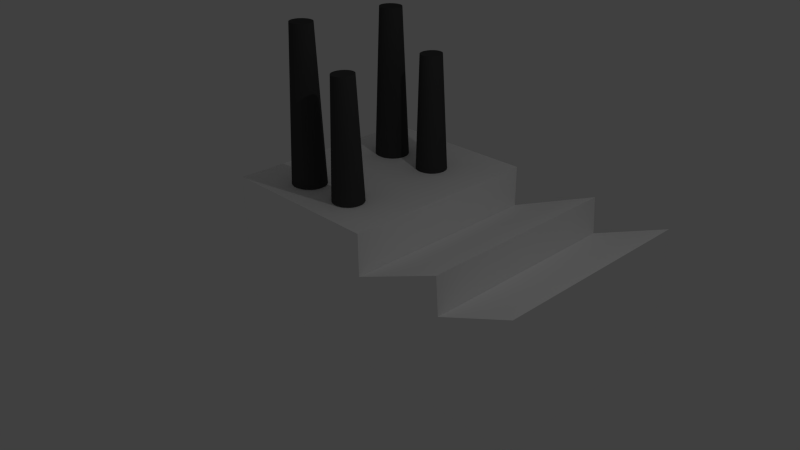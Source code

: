 # Source: usine.blend  (saved by Blender 2.73.0; exported with 4.5.12 LTS)
import bpy
from mathutils import Matrix  # noqa: F401  (used for matrix-valued properties, if any)

bpy.ops.wm.read_factory_settings(use_empty=True)
scene = bpy.context.scene
scene.name = 'Scene'

# ---- collections
col_collection_1 = bpy.data.collections.new('Collection 1'); scene.collection.children.link(col_collection_1)

# ---- materials (node trees are filled in below, after node groups)
mat_material_001 = bpy.data.materials.new('Material.001')
mat_material_001.alpha_threshold = 0.0
mat_material_001.use_transparent_shadow = False
mat_material_001.diffuse_color = (0.06072, 0.06072, 0.06072, 1.0)
mat_material_001.roughness = 0.5
mat_material = bpy.data.materials.new('Material')
mat_material.alpha_threshold = 0.0
mat_material.use_transparent_shadow = False
mat_material.diffuse_color = (1.0, 1.0, 1.0, 1.0)
mat_material.roughness = 0.5
mat_material.line_color = (0.0, 0.0, 0.0, 1.0)

# ---- material node trees

# ---- world
world_world = bpy.data.worlds.new('World'); scene.world = world_world
world_world.color = (0.05088, 0.05088, 0.05088)
world_world.use_sun_shadow = False
world_world.sun_shadow_jitter_overblur = 0.0
world_world.cycles.sampling_method = 'MANUAL'
world_world.cycles.sample_map_resolution = 256

# ---- cameras
cam_camera = bpy.data.cameras.new('Camera')
cam_camera.clip_end = 100.0
cam_camera.lens = 35.0
cam_camera.sensor_width = 32.0
cam_camera.sensor_height = 18.0
cam_camera.ortho_scale = 7.314
cam_camera.dof.focus_distance = 0.0
cam_camera.dof.aperture_fstop = 128.0

# ---- lights
light_lamp = bpy.data.lights.new('Lamp', 'POINT')
light_lamp.transmission_factor = 0.0
light_lamp.cutoff_distance = 30.0
light_lamp.energy = 100.0
light_lamp.shadow_buffer_clip_start = 1.001
light_lamp.shadow_soft_size = 0.1
light_lamp.shadow_maximum_resolution = 0.006
light_lamp.use_absolute_resolution = True
light_lamp.cycles.use_multiple_importance_sampling = False

# ---- meshes
me_cylinder_003 = bpy.data.meshes.new('Cylinder.003')
me_cylinder_003.from_pydata([(0.07693, 1.004, -1.123), (0.07348, 0.7145, 3.005), (0.1712, 0.9844, -1.123), (0.1347, 0.7021, 3.005), (0.2618, 0.9273, -1.123), (0.1936, 0.6654, 3.005), (0.3453, 0.8346, -1.123), (0.2478, 0.6058, 3.005), (0.4186, 0.7097, -1.123), (0.2954, 0.5256, 3.005), (0.4786, 0.5576, -1.123), (0.3344, 0.4279, 3.005), (0.5233, 0.3841, -1.123), (0.3634, 0.3165, 3.005), (0.5508, 0.1958, -1.123), (0.3813, 0.1955, 3.005), (0.5601, 7.468e-08, -1.123), (0.3873, 0.06973, 3.005), (0.5508, -0.1958, -1.123), (0.3813, -0.05606, 3.005), (0.5233, -0.3841, -1.123), (0.3634, -0.177, 3.005), (0.4786, -0.5576, -1.123), (0.3344, -0.2885, 3.005), (0.4186, -0.7097, -1.123), (0.2954, -0.3862, 3.005), (0.3453, -0.8346, -1.123), (0.2478, -0.4664, 3.005), (0.2618, -0.9273, -1.123), (0.1936, -0.5259, 3.005), (0.1712, -0.9844, -1.123), (0.1347, -0.5626, 3.005), (0.07693, -1.004, -1.123), (0.07348, -0.575, 3.005), (-0.01732, -0.9844, -1.123), (0.01226, -0.5626, 3.005), (-0.108, -0.9273, -1.123), (-0.0466, -0.5259, 3.005), (-0.1915, -0.8346, -1.123), (-0.1009, -0.4664, 3.005), (-0.2647, -0.7097, -1.123), (-0.1484, -0.3862, 3.005), (-0.3248, -0.5576, -1.123), (-0.1874, -0.2885, 3.005), (-0.3694, -0.3841, -1.123), (-0.2164, -0.177, 3.005), (-0.3969, -0.1958, -1.123), (-0.2343, -0.05606, 3.005), (-0.4062, 9.681e-07, -1.123), (-0.2403, 0.06973, 3.005), (-0.3969, 0.1958, -1.123), (-0.2343, 0.1955, 3.005), (-0.3694, 0.3841, -1.123), (-0.2164, 0.3165, 3.005), (-0.3248, 0.5576, -1.123), (-0.1874, 0.4279, 3.005), (-0.2647, 0.7097, -1.123), (-0.1484, 0.5256, 3.005), (-0.1915, 0.8346, -1.123), (-0.1009, 0.6058, 3.005), (-0.108, 0.9273, -1.123), (-0.0466, 0.6654, 3.005), (-0.01732, 0.9844, -1.123), (0.01227, 0.7021, 3.005)], [], [(0, 1, 3, 2), (2, 3, 5, 4), (4, 5, 7, 6), (6, 7, 9, 8), (8, 9, 11, 10), (10, 11, 13, 12), (12, 13, 15, 14), (14, 15, 17, 16), (16, 17, 19, 18), (18, 19, 21, 20), (20, 21, 23, 22), (22, 23, 25, 24), (24, 25, 27, 26), (26, 27, 29, 28), (28, 29, 31, 30), (30, 31, 33, 32), (32, 33, 35, 34), (34, 35, 37, 36), (36, 37, 39, 38), (38, 39, 41, 40), (40, 41, 43, 42), (42, 43, 45, 44), (44, 45, 47, 46), (46, 47, 49, 48), (48, 49, 51, 50), (50, 51, 53, 52), (52, 53, 55, 54), (54, 55, 57, 56), (56, 57, 59, 58), (58, 59, 61, 60), (3, 1, 63, 61, 59, 57, 55, 53, 51, 49, 47, 45, 43, 41, 39, 37, 35, 33, 31, 29, 27, 25, 23, 21, 19, 17, 15, 13, 11, 9, 7, 5), (62, 63, 1, 0), (60, 61, 63, 62), (0, 2, 4, 6, 8, 10, 12, 14, 16, 18, 20, 22, 24, 26, 28, 30, 32, 34, 36, 38, 40, 42, 44, 46, 48, 50, 52, 54, 56, 58, 60, 62)])
me_cylinder_003.materials.append(mat_material_001)
me_cylinder_003.use_remesh_preserve_volume = False
me_cylinder_003.use_remesh_preserve_attributes = False
me_cylinder_003.use_mirror_vertex_groups = False
me_cylinder_003.update()
me_cylinder_002 = bpy.data.meshes.new('Cylinder.002')
me_cylinder_002.from_pydata([(0.05762, 0.4157, -1.123), (0.03192, 0.307, 2.061), (0.1413, 0.4078, -1.123), (0.08644, 0.3011, 2.061), (0.2217, 0.3841, -1.123), (0.1389, 0.2836, 2.061), (0.2958, 0.3457, -1.123), (0.1872, 0.2552, 2.061), (0.3608, 0.294, -1.123), (0.2295, 0.217, 2.061), (0.4141, 0.231, -1.123), (0.2643, 0.1705, 2.061), (0.4537, 0.1591, -1.123), (0.2901, 0.1175, 2.061), (0.4781, 0.08111, -1.123), (0.306, 0.05988, 2.061), (0.4863, 2.175e-07, -1.123), (0.3113, 2.459e-07, 2.061), (0.4781, -0.08111, -1.123), (0.306, -0.05988, 2.061), (0.4537, -0.1591, -1.123), (0.2901, -0.1175, 2.061), (0.4141, -0.231, -1.123), (0.2643, -0.1705, 2.061), (0.3608, -0.294, -1.123), (0.2295, -0.217, 2.061), (0.2958, -0.3457, -1.123), (0.1872, -0.2552, 2.061), (0.2217, -0.3841, -1.123), (0.1389, -0.2836, 2.061), (0.1413, -0.4078, -1.123), (0.08643, -0.3011, 2.061), (0.05762, -0.4157, -1.123), (0.03192, -0.307, 2.061), (-0.02602, -0.4078, -1.123), (-0.02259, -0.3011, 2.061), (-0.1064, -0.3841, -1.123), (-0.07501, -0.2836, 2.061), (-0.1806, -0.3457, -1.123), (-0.1233, -0.2552, 2.061), (-0.2455, -0.294, -1.123), (-0.1657, -0.217, 2.061), (-0.2988, -0.231, -1.123), (-0.2004, -0.1705, 2.061), (-0.3385, -0.1591, -1.123), (-0.2262, -0.1175, 2.061), (-0.3629, -0.08111, -1.123), (-0.2421, -0.05988, 2.061), (-0.3711, 5.875e-07, -1.123), (-0.2475, 5.191e-07, 2.061), (-0.3629, 0.08111, -1.123), (-0.2421, 0.05988, 2.061), (-0.3385, 0.1591, -1.123), (-0.2262, 0.1175, 2.061), (-0.2988, 0.231, -1.123), (-0.2004, 0.1705, 2.061), (-0.2455, 0.294, -1.123), (-0.1657, 0.217, 2.061), (-0.1806, 0.3457, -1.123), (-0.1233, 0.2552, 2.061), (-0.1064, 0.3841, -1.123), (-0.07501, 0.2836, 2.061), (-0.02602, 0.4078, -1.123), (-0.02259, 0.3011, 2.061), (0.05762, 0.4157, -1.123), (0.1413, 0.4078, -1.123), (0.2217, 0.3841, -1.123), (0.2958, 0.3457, -1.123), (0.3608, 0.294, -1.123), (0.4141, 0.231, -1.123), (0.4537, 0.1591, -1.123), (0.4781, 0.08111, -1.123), (0.4863, 2.175e-07, -1.123), (0.4781, -0.08111, -1.123), (0.4537, -0.1591, -1.123), (0.4141, -0.231, -1.123), (0.3608, -0.294, -1.123), (0.2958, -0.3457, -1.123), (0.2217, -0.3841, -1.123), (0.1413, -0.4078, -1.123), (0.05762, -0.4157, -1.123), (-0.02602, -0.4078, -1.123), (-0.1064, -0.3841, -1.123), (-0.1806, -0.3457, -1.123), (-0.2455, -0.294, -1.123), (-0.2988, -0.231, -1.123), (-0.3385, -0.1591, -1.123), (-0.3629, -0.08111, -1.123), (-0.3711, 5.875e-07, -1.123), (-0.3629, 0.08111, -1.123), (-0.3385, 0.1591, -1.123), (-0.2988, 0.231, -1.123), (-0.2455, 0.294, -1.123), (-0.1806, 0.3457, -1.123), (-0.1064, 0.3841, -1.123), (-0.02602, 0.4078, -1.123)], [], [(0, 1, 3, 2), (2, 3, 5, 4), (4, 5, 7, 6), (6, 7, 9, 8), (8, 9, 11, 10), (10, 11, 13, 12), (12, 13, 15, 14), (14, 15, 17, 16), (16, 17, 19, 18), (18, 19, 21, 20), (20, 21, 23, 22), (22, 23, 25, 24), (24, 25, 27, 26), (26, 27, 29, 28), (28, 29, 31, 30), (30, 31, 33, 32), (32, 33, 35, 34), (34, 35, 37, 36), (36, 37, 39, 38), (38, 39, 41, 40), (40, 41, 43, 42), (42, 43, 45, 44), (44, 45, 47, 46), (46, 47, 49, 48), (48, 49, 51, 50), (50, 51, 53, 52), (52, 53, 55, 54), (54, 55, 57, 56), (56, 57, 59, 58), (58, 59, 61, 60), (3, 1, 63, 61, 59, 57, 55, 53, 51, 49, 47, 45, 43, 41, 39, 37, 35, 33, 31, 29, 27, 25, 23, 21, 19, 17, 15, 13, 11, 9, 7, 5), (62, 63, 1, 0), (60, 61, 63, 62), (48, 50, 89, 88), (64, 65, 66, 67, 68, 69, 70, 71, 72, 73, 74, 75, 76, 77, 78, 79, 80, 81, 82, 83, 84, 85, 86, 87, 88, 89, 90, 91, 92, 93, 94, 95), (4, 6, 67, 66), (26, 28, 78, 77), (54, 56, 92, 91), (32, 34, 81, 80), (10, 12, 70, 69), (60, 62, 95, 94), (38, 40, 84, 83), (16, 18, 73, 72), (44, 46, 87, 86), (22, 24, 76, 75), (50, 52, 90, 89), (6, 8, 68, 67), (28, 30, 79, 78), (56, 58, 93, 92), (34, 36, 82, 81), (12, 14, 71, 70), (62, 0, 64, 95), (40, 42, 85, 84), (18, 20, 74, 73), (46, 48, 88, 87), (2, 4, 66, 65), (24, 26, 77, 76), (52, 54, 91, 90), (8, 10, 69, 68), (30, 32, 80, 79), (58, 60, 94, 93), (36, 38, 83, 82), (0, 2, 65, 64), (14, 16, 72, 71), (42, 44, 86, 85), (20, 22, 75, 74)])
me_cylinder_002.materials.append(mat_material_001)
me_cylinder_002.use_remesh_preserve_volume = False
me_cylinder_002.use_remesh_preserve_attributes = False
me_cylinder_002.use_mirror_vertex_groups = False
me_cylinder_002.update()
me_cylinder_001 = bpy.data.meshes.new('Cylinder.001')
me_cylinder_001.from_pydata([(0.05762, 0.4157, -1.123), (0.03192, 0.307, 2.061), (0.1413, 0.4078, -1.123), (0.08644, 0.3011, 2.061), (0.2217, 0.3841, -1.123), (0.1389, 0.2836, 2.061), (0.2958, 0.3457, -1.123), (0.1872, 0.2552, 2.061), (0.3608, 0.294, -1.123), (0.2295, 0.217, 2.061), (0.4141, 0.231, -1.123), (0.2643, 0.1705, 2.061), (0.4537, 0.1591, -1.123), (0.2901, 0.1175, 2.061), (0.4781, 0.08111, -1.123), (0.306, 0.05988, 2.061), (0.4863, 2.175e-07, -1.123), (0.3113, 2.459e-07, 2.061), (0.4781, -0.08111, -1.123), (0.306, -0.05988, 2.061), (0.4537, -0.1591, -1.123), (0.2901, -0.1175, 2.061), (0.4141, -0.231, -1.123), (0.2643, -0.1705, 2.061), (0.3608, -0.294, -1.123), (0.2295, -0.217, 2.061), (0.2958, -0.3457, -1.123), (0.1872, -0.2552, 2.061), (0.2217, -0.3841, -1.123), (0.1389, -0.2836, 2.061), (0.1413, -0.4078, -1.123), (0.08643, -0.3011, 2.061), (0.05762, -0.4157, -1.123), (0.03192, -0.307, 2.061), (-0.02602, -0.4078, -1.123), (-0.02259, -0.3011, 2.061), (-0.1064, -0.3841, -1.123), (-0.07501, -0.2836, 2.061), (-0.1806, -0.3457, -1.123), (-0.1233, -0.2552, 2.061), (-0.2455, -0.294, -1.123), (-0.1657, -0.217, 2.061), (-0.2988, -0.231, -1.123), (-0.2004, -0.1705, 2.061), (-0.3385, -0.1591, -1.123), (-0.2262, -0.1175, 2.061), (-0.3629, -0.08111, -1.123), (-0.2421, -0.05988, 2.061), (-0.3711, 5.875e-07, -1.123), (-0.2475, 5.191e-07, 2.061), (-0.3629, 0.08111, -1.123), (-0.2421, 0.05988, 2.061), (-0.3385, 0.1591, -1.123), (-0.2262, 0.1175, 2.061), (-0.2988, 0.231, -1.123), (-0.2004, 0.1705, 2.061), (-0.2455, 0.294, -1.123), (-0.1657, 0.217, 2.061), (-0.1806, 0.3457, -1.123), (-0.1233, 0.2552, 2.061), (-0.1064, 0.3841, -1.123), (-0.07501, 0.2836, 2.061), (-0.02602, 0.4078, -1.123), (-0.02259, 0.3011, 2.061), (0.05762, 0.4157, -1.123), (0.1413, 0.4078, -1.123), (0.2217, 0.3841, -1.123), (0.2958, 0.3457, -1.123), (0.3608, 0.294, -1.123), (0.4141, 0.231, -1.123), (0.4537, 0.1591, -1.123), (0.4781, 0.08111, -1.123), (0.4863, 2.175e-07, -1.123), (0.4781, -0.08111, -1.123), (0.4537, -0.1591, -1.123), (0.4141, -0.231, -1.123), (0.3608, -0.294, -1.123), (0.2958, -0.3457, -1.123), (0.2217, -0.3841, -1.123), (0.1413, -0.4078, -1.123), (0.05762, -0.4157, -1.123), (-0.02602, -0.4078, -1.123), (-0.1064, -0.3841, -1.123), (-0.1806, -0.3457, -1.123), (-0.2455, -0.294, -1.123), (-0.2988, -0.231, -1.123), (-0.3385, -0.1591, -1.123), (-0.3629, -0.08111, -1.123), (-0.3711, 5.875e-07, -1.123), (-0.3629, 0.08111, -1.123), (-0.3385, 0.1591, -1.123), (-0.2988, 0.231, -1.123), (-0.2455, 0.294, -1.123), (-0.1806, 0.3457, -1.123), (-0.1064, 0.3841, -1.123), (-0.02602, 0.4078, -1.123)], [], [(0, 1, 3, 2), (2, 3, 5, 4), (4, 5, 7, 6), (6, 7, 9, 8), (8, 9, 11, 10), (10, 11, 13, 12), (12, 13, 15, 14), (14, 15, 17, 16), (16, 17, 19, 18), (18, 19, 21, 20), (20, 21, 23, 22), (22, 23, 25, 24), (24, 25, 27, 26), (26, 27, 29, 28), (28, 29, 31, 30), (30, 31, 33, 32), (32, 33, 35, 34), (34, 35, 37, 36), (36, 37, 39, 38), (38, 39, 41, 40), (40, 41, 43, 42), (42, 43, 45, 44), (44, 45, 47, 46), (46, 47, 49, 48), (48, 49, 51, 50), (50, 51, 53, 52), (52, 53, 55, 54), (54, 55, 57, 56), (56, 57, 59, 58), (58, 59, 61, 60), (3, 1, 63, 61, 59, 57, 55, 53, 51, 49, 47, 45, 43, 41, 39, 37, 35, 33, 31, 29, 27, 25, 23, 21, 19, 17, 15, 13, 11, 9, 7, 5), (62, 63, 1, 0), (60, 61, 63, 62), (48, 50, 89, 88), (64, 65, 66, 67, 68, 69, 70, 71, 72, 73, 74, 75, 76, 77, 78, 79, 80, 81, 82, 83, 84, 85, 86, 87, 88, 89, 90, 91, 92, 93, 94, 95), (4, 6, 67, 66), (26, 28, 78, 77), (54, 56, 92, 91), (32, 34, 81, 80), (10, 12, 70, 69), (60, 62, 95, 94), (38, 40, 84, 83), (16, 18, 73, 72), (44, 46, 87, 86), (22, 24, 76, 75), (50, 52, 90, 89), (6, 8, 68, 67), (28, 30, 79, 78), (56, 58, 93, 92), (34, 36, 82, 81), (12, 14, 71, 70), (62, 0, 64, 95), (40, 42, 85, 84), (18, 20, 74, 73), (46, 48, 88, 87), (2, 4, 66, 65), (24, 26, 77, 76), (52, 54, 91, 90), (8, 10, 69, 68), (30, 32, 80, 79), (58, 60, 94, 93), (36, 38, 83, 82), (0, 2, 65, 64), (14, 16, 72, 71), (42, 44, 86, 85), (20, 22, 75, 74)])
me_cylinder_001.materials.append(mat_material_001)
me_cylinder_001.use_remesh_preserve_volume = False
me_cylinder_001.use_remesh_preserve_attributes = False
me_cylinder_001.use_mirror_vertex_groups = False
me_cylinder_001.update()
me_cylinder = bpy.data.meshes.new('Cylinder')
me_cylinder.from_pydata([(0.07693, 1.004, -1.123), (0.07348, 0.7145, 3.005), (0.1712, 0.9844, -1.123), (0.1347, 0.7021, 3.005), (0.2618, 0.9273, -1.123), (0.1936, 0.6654, 3.005), (0.3453, 0.8346, -1.123), (0.2478, 0.6058, 3.005), (0.4186, 0.7097, -1.123), (0.2954, 0.5256, 3.005), (0.4786, 0.5576, -1.123), (0.3344, 0.4279, 3.005), (0.5233, 0.3841, -1.123), (0.3634, 0.3165, 3.005), (0.5508, 0.1958, -1.123), (0.3813, 0.1955, 3.005), (0.5601, 7.468e-08, -1.123), (0.3873, 0.06973, 3.005), (0.5508, -0.1958, -1.123), (0.3813, -0.05606, 3.005), (0.5233, -0.3841, -1.123), (0.3634, -0.177, 3.005), (0.4786, -0.5576, -1.123), (0.3344, -0.2885, 3.005), (0.4186, -0.7097, -1.123), (0.2954, -0.3862, 3.005), (0.3453, -0.8346, -1.123), (0.2478, -0.4664, 3.005), (0.2618, -0.9273, -1.123), (0.1936, -0.5259, 3.005), (0.1712, -0.9844, -1.123), (0.1347, -0.5626, 3.005), (0.07693, -1.004, -1.123), (0.07348, -0.575, 3.005), (-0.01732, -0.9844, -1.123), (0.01226, -0.5626, 3.005), (-0.108, -0.9273, -1.123), (-0.0466, -0.5259, 3.005), (-0.1915, -0.8346, -1.123), (-0.1009, -0.4664, 3.005), (-0.2647, -0.7097, -1.123), (-0.1484, -0.3862, 3.005), (-0.3248, -0.5576, -1.123), (-0.1874, -0.2885, 3.005), (-0.3694, -0.3841, -1.123), (-0.2164, -0.177, 3.005), (-0.3969, -0.1958, -1.123), (-0.2343, -0.05606, 3.005), (-0.4062, 9.681e-07, -1.123), (-0.2403, 0.06973, 3.005), (-0.3969, 0.1958, -1.123), (-0.2343, 0.1955, 3.005), (-0.3694, 0.3841, -1.123), (-0.2164, 0.3165, 3.005), (-0.3248, 0.5576, -1.123), (-0.1874, 0.4279, 3.005), (-0.2647, 0.7097, -1.123), (-0.1484, 0.5256, 3.005), (-0.1915, 0.8346, -1.123), (-0.1009, 0.6058, 3.005), (-0.108, 0.9273, -1.123), (-0.0466, 0.6654, 3.005), (-0.01732, 0.9844, -1.123), (0.01227, 0.7021, 3.005)], [], [(0, 1, 3, 2), (2, 3, 5, 4), (4, 5, 7, 6), (6, 7, 9, 8), (8, 9, 11, 10), (10, 11, 13, 12), (12, 13, 15, 14), (14, 15, 17, 16), (16, 17, 19, 18), (18, 19, 21, 20), (20, 21, 23, 22), (22, 23, 25, 24), (24, 25, 27, 26), (26, 27, 29, 28), (28, 29, 31, 30), (30, 31, 33, 32), (32, 33, 35, 34), (34, 35, 37, 36), (36, 37, 39, 38), (38, 39, 41, 40), (40, 41, 43, 42), (42, 43, 45, 44), (44, 45, 47, 46), (46, 47, 49, 48), (48, 49, 51, 50), (50, 51, 53, 52), (52, 53, 55, 54), (54, 55, 57, 56), (56, 57, 59, 58), (58, 59, 61, 60), (3, 1, 63, 61, 59, 57, 55, 53, 51, 49, 47, 45, 43, 41, 39, 37, 35, 33, 31, 29, 27, 25, 23, 21, 19, 17, 15, 13, 11, 9, 7, 5), (62, 63, 1, 0), (60, 61, 63, 62), (0, 2, 4, 6, 8, 10, 12, 14, 16, 18, 20, 22, 24, 26, 28, 30, 32, 34, 36, 38, 40, 42, 44, 46, 48, 50, 52, 54, 56, 58, 60, 62)])
me_cylinder.materials.append(mat_material_001)
me_cylinder.use_remesh_preserve_volume = False
me_cylinder.use_remesh_preserve_attributes = False
me_cylinder.use_mirror_vertex_groups = False
me_cylinder.update()
me_cube = bpy.data.meshes.new('Cube')
me_cube.from_pydata([(1.0, 1.0, -1.0), (1.0, -1.0, -1.0), (-1.0, -1.0, -1.0), (-1.0, 1.0, -1.0), (1.0, 1.0, 1.0), (1.0, -1.0, 1.0), (-1.0, -1.0, 1.0), (-1.0, 1.0, 1.0), (1.0, 1.0, 0.354), (1.0, -1.0, 0.354), (2.179, 1.0, -1.0), (2.179, -1.0, -1.0), (2.092, 1.0, 0.9602), (2.092, -1.0, 0.9602), (2.118, -1.0, 0.3945), (2.118, 1.0, 0.3945), (2.998, 1.0, -0.9989), (2.998, -1.0, -0.9989), (3.0, -1.0, 0.8789), (3.0, 1.0, 0.8789), (1.0, 4.583, -1.0), (-1.0, 4.583, -1.0), (1.0, 4.583, 1.0), (-1.0, 4.583, 1.0), (1.0, 4.583, 0.354), (2.179, 4.583, -1.0), (2.092, 4.583, 0.9602), (2.118, 4.583, 0.3945), (2.998, 4.583, -0.9989), (3.0, 4.583, 0.8789)], [], [(0, 1, 2, 3), (4, 7, 6, 5), (8, 9, 13, 12), (1, 9, 5, 6, 2), (2, 6, 7, 3), (19, 16, 28, 29), (8, 4, 5, 9), (15, 14, 18, 19), (9, 1, 11, 14, 13), (15, 19, 29, 27), (1, 0, 10, 11), (15, 12, 13, 14), (16, 19, 18, 17), (16, 10, 25, 28), (14, 11, 17, 18), (11, 10, 16, 17), (22, 24, 20, 21, 23), (20, 24, 26, 27, 25), (25, 27, 29, 28), (10, 0, 20, 25), (8, 12, 26, 24), (12, 15, 27, 26), (7, 4, 22, 23), (3, 7, 23, 21), (4, 8, 24, 22), (0, 3, 21, 20)])
me_cube.materials.append(mat_material)
me_cube.use_remesh_preserve_volume = False
me_cube.use_remesh_preserve_attributes = False
me_cube.use_mirror_vertex_groups = False
me_cube.update()

# ---- objects
ob_cylinder_003 = bpy.data.objects.new('Cylinder.003', me_cylinder_003)
ob_cylinder_002 = bpy.data.objects.new('Cylinder.002', me_cylinder_002)
ob_cylinder_001 = bpy.data.objects.new('Cylinder.001', me_cylinder_001)
ob_cylinder = bpy.data.objects.new('Cylinder', me_cylinder)
ob_cube = bpy.data.objects.new('Cube', me_cube)
ob_lamp = bpy.data.objects.new('Lamp', light_lamp)
ob_camera = bpy.data.objects.new('Camera', cam_camera)

# ---- transforms, parenting, visibility, modifiers, constraints
ob_cylinder_003.location = (-3.193, 2.942, 4.251)
ob_cylinder_003.scale = (1.0, 0.4493, 1.0)
ob_cylinder_003.lineart.crease_threshold = 0.0
ob_cylinder_002.location = (-1.639, 2.935, 4.251)
ob_cylinder_002.lineart.crease_threshold = 0.0
ob_cylinder_001.location = (-1.587, 0.01021, 4.363)
ob_cylinder_001.lineart.crease_threshold = 0.0
ob_cylinder.location = (-3.141, 0.01703, 4.363)
ob_cylinder.scale = (1.0, 0.4493, 1.0)
ob_cylinder.lineart.crease_threshold = 0.0
ob_cube.location = (-2.313, 0.0, 1.492)
ob_cube.scale = (2.289, 1.0, 1.733)
ob_cube.lock_rotations_4d = False
ob_cube.empty_display_type = 'ARROWS'
ob_cube.lineart.crease_threshold = 0.0
ob_lamp.location = (4.076, 1.005, 11.46)
ob_lamp.rotation_euler = (0.6503, 0.05522, 1.866)
ob_lamp.lock_rotations_4d = False
ob_lamp.empty_display_type = 'ARROWS'
ob_lamp.color = (0.0, 0.0, 0.0, 0.0)
ob_lamp.lineart.crease_threshold = 0.0
ob_camera.location = (13.54, -12.33, 12.22)
ob_camera.rotation_euler = (1.109, 0.01082, 0.8149)
ob_camera.lock_rotations_4d = False
ob_camera.empty_display_type = 'ARROWS'
ob_camera.color = (0.0, 0.0, 0.0, 0.0)
ob_camera.display_type = 'WIRE'
ob_camera.lineart.crease_threshold = 0.0

# ---- collection membership
col_collection_1.objects.link(ob_cylinder_003)
col_collection_1.objects.link(ob_cylinder_002)
col_collection_1.objects.link(ob_cylinder_001)
col_collection_1.objects.link(ob_cylinder)
col_collection_1.objects.link(ob_cube)
col_collection_1.objects.link(ob_lamp)
col_collection_1.objects.link(ob_camera)

# ---- scene / render settings (as saved in the file)
scene.camera = ob_camera
scene.frame_start = 1; scene.frame_end = 250; scene.frame_set(1)
scene.render.engine = 'BLENDER_EEVEE_NEXT'
scene.render.resolution_percentage = 50
scene.render.dither_intensity = 0.0
scene.cycles.use_denoising = False
scene.cycles.samples = 10
scene.cycles.sampling_pattern = 'TABULATED_SOBOL'
scene.cycles.light_sampling_threshold = 0.0
scene.cycles.use_adaptive_sampling = False
scene.cycles.use_light_tree = False
scene.cycles.blur_glossy = 0.0
scene.cycles.pixel_filter_type = 'GAUSSIAN'
scene.cycles.sample_clamp_indirect = 0.0
scene.view_settings.view_transform = 'Standard'
bpy.context.view_layer.update()
